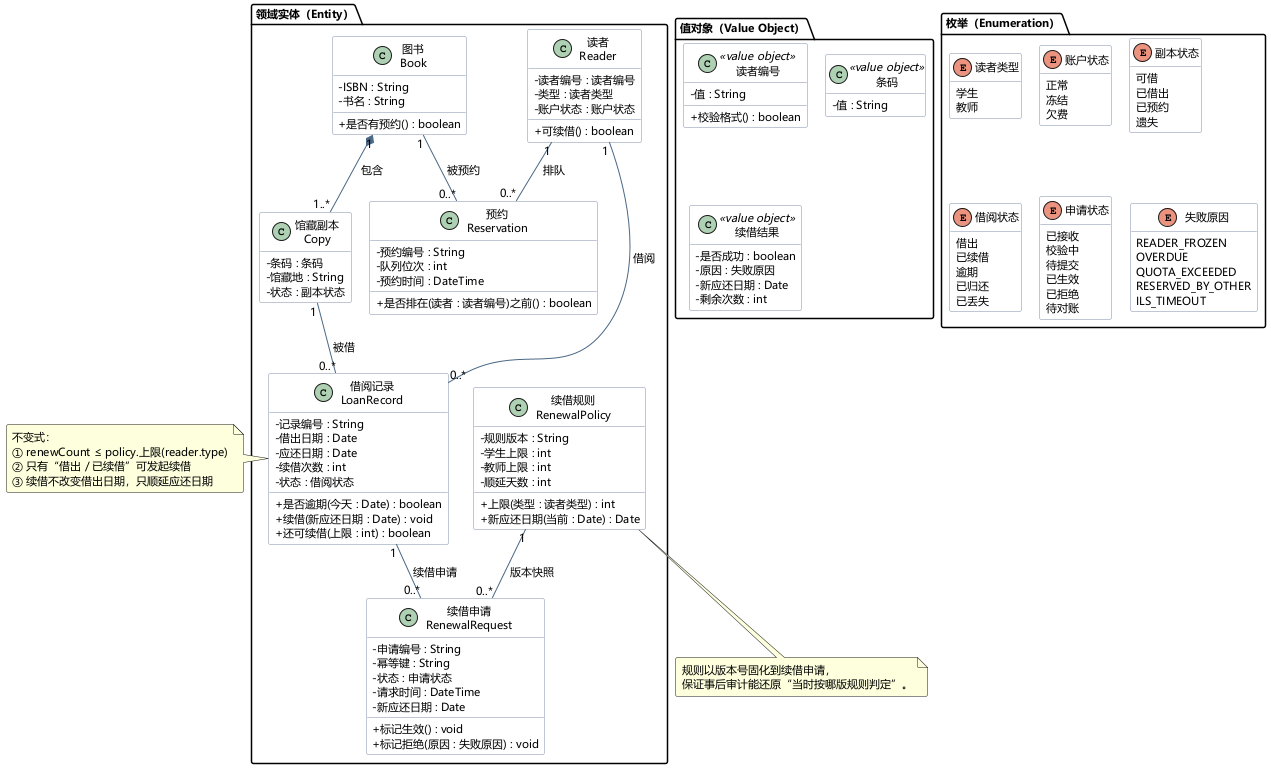

The diagram above was rendered by PlantUML. Its source (embedded in the PNG):
@startuml
!pragma layout smetana
skinparam defaultFontName "Microsoft YaHei"
skinparam defaultFontSize 11
skinparam shadowing false
skinparam roundCorner 4
skinparam classAttributeIconSize 0
skinparam class {
  BackgroundColor #FFFFFF
  BorderColor #7C8FA6
  ArrowColor #4A6785
}
hide empty members

package "领域实体（Entity）" {
  class "读者\nReader" as Reader {
    - 读者编号 : 读者编号
    - 类型 : 读者类型
    - 账户状态 : 账户状态
    + 可续借() : boolean
  }

  class "图书\nBook" as Book {
    - ISBN : String
    - 书名 : String
    + 是否有预约() : boolean
  }

  class "馆藏副本\nCopy" as Copy {
    - 条码 : 条码
    - 馆藏地 : String
    - 状态 : 副本状态
  }

  class "借阅记录\nLoanRecord" as Loan {
    - 记录编号 : String
    - 借出日期 : Date
    - 应还日期 : Date
    - 续借次数 : int
    - 状态 : 借阅状态
    + 是否逾期(今天 : Date) : boolean
    + 续借(新应还日期 : Date) : void
    + 还可续借(上限 : int) : boolean
  }

  class "预约\nReservation" as Reservation {
    - 预约编号 : String
    - 队列位次 : int
    - 预约时间 : DateTime
    + 是否排在(读者 : 读者编号)之前() : boolean
  }

  class "续借规则\nRenewalPolicy" as Policy {
    - 规则版本 : String
    - 学生上限 : int
    - 教师上限 : int
    - 顺延天数 : int
    + 上限(类型 : 读者类型) : int
    + 新应还日期(当前 : Date) : Date
  }

  class "续借申请\nRenewalRequest" as Request {
    - 申请编号 : String
    - 幂等键 : String
    - 状态 : 申请状态
    - 请求时间 : DateTime
    - 新应还日期 : Date
    + 标记生效() : void
    + 标记拒绝(原因 : 失败原因) : void
  }
}

package "值对象（Value Object）" {
  class "读者编号" as ReaderId <<value object>> {
    - 值 : String
    + 校验格式() : boolean
  }
  class "条码" as Barcode <<value object>> {
    - 值 : String
  }
  class "续借结果" as Result <<value object>> {
    - 是否成功 : boolean
    - 原因 : 失败原因
    - 新应还日期 : Date
    - 剩余次数 : int
  }
}

package "枚举（Enumeration）" {
  enum "读者类型" as ReaderType {
    学生
    教师
  }
  enum "账户状态" as AccountStatus {
    正常
    冻结
    欠费
  }
  enum "副本状态" as CopyStatus {
    可借
    已借出
    已预约
    遗失
  }
  enum "借阅状态" as LoanStatus {
    借出
    已续借
    逾期
    已归还
    已丢失
  }
  enum "申请状态" as RequestStatus {
    已接收
    校验中
    待提交
    已生效
    已拒绝
    待对账
  }
  enum "失败原因" as ReasonCode {
    READER_FROZEN
    OVERDUE
    QUOTA_EXCEEDED
    RESERVED_BY_OTHER
    ILS_TIMEOUT
  }
}

Reader "1" -- "0..*" Loan : 借阅 >
Book "1" *-- "1..*" Copy : 包含 >
Copy "1" -- "0..*" Loan : 被借 >
Book "1" -- "0..*" Reservation : 被预约 >
Reader "1" -- "0..*" Reservation : 排队 >
Loan "1" -- "0..*" Request : 续借申请 >
Policy "1" -- "0..*" Request : 版本快照 >

note right of Loan
  不变式：
  ① renewCount ≤ policy.上限(reader.type)
  ② 只有“借出 / 已续借”可发起续借
  ③ 续借不改变借出日期，只顺延应还日期
end note

note bottom of Policy
  规则以版本号固化到续借申请，
  保证事后审计能还原“当时按哪版规则判定”。
end note
@enduml